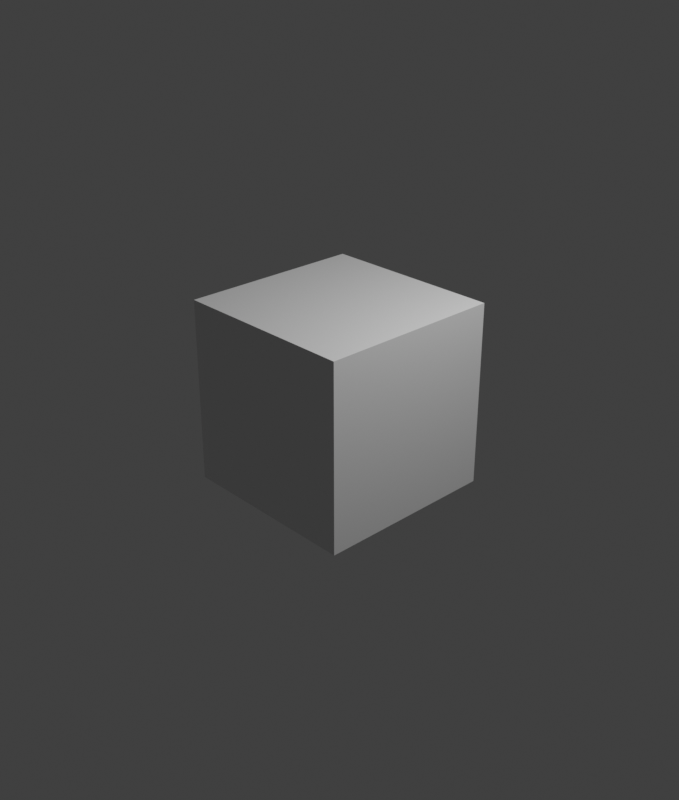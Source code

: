 # Source: scale_down.blend  (saved by Blender 3.6.13; exported with 4.5.12 LTS)
import bpy
from mathutils import Matrix  # noqa: F401  (used for matrix-valued properties, if any)

bpy.ops.wm.read_factory_settings(use_empty=True)
scene = bpy.context.scene
scene.name = 'Scene'

# ---- collections
col_collection = bpy.data.collections.new('Collection'); scene.collection.children.link(col_collection)

# ---- materials (node trees are filled in below, after node groups)
mat_material = bpy.data.materials.new('Material')
mat_material.alpha_threshold = 0.0
mat_material.use_transparent_shadow = False
mat_material.roughness = 0.5
mat_material.line_color = (0.0, 0.0, 0.0, 1.0)

# ---- material node trees
mat_material.use_nodes = True; mat_material.node_tree.nodes.clear()
_N = mat_material.node_tree.nodes; _L = mat_material.node_tree.links
n0 = _N.new('ShaderNodeOutputMaterial'); n0.name = 'Material Output'; n0.location = (300, 300)
n1 = _N.new('ShaderNodeBsdfPrincipled'); n1.name = 'Principled BSDF'; n1.location = (10, 300)
n1.distribution = 'GGX'
n1.subsurface_method = 'RANDOM_WALK_SKIN'
n1.inputs[3].default_value = 1.45
n1.inputs[27].default_value = (0.0, 0.0, 0.0, 1.0)
n1.inputs[28].default_value = 1.0
_L.new(n1.outputs[0], n0.inputs[0])
n0.is_active_output = True

# ---- world
world_world = bpy.data.worlds.new('World'); scene.world = world_world
world_world.use_nodes = True; world_world.node_tree.nodes.clear()
_N = world_world.node_tree.nodes; _L = world_world.node_tree.links
n0 = _N.new('ShaderNodeOutputWorld'); n0.name = 'World Output'; n0.location = (300, 300)
n1 = _N.new('ShaderNodeBackground'); n1.name = 'Background'; n1.location = (10, 300)
n1.inputs[0].default_value = (0.05088, 0.05088, 0.05088, 1.0)
_L.new(n1.outputs[0], n0.inputs[0])
n0.is_active_output = True
world_world.color = (0.05088, 0.05088, 0.05088)
world_world.use_sun_shadow = False
world_world.sun_shadow_jitter_overblur = 0.0

# ---- cameras
cam_camera = bpy.data.cameras.new('Camera')
cam_camera.clip_end = 100.0
cam_camera.ortho_scale = 7.314

# ---- lights
light_light = bpy.data.lights.new('Light', 'POINT')
light_light.transmission_factor = 0.0
light_light.energy = 1000.0
light_light.shadow_soft_size = 0.1
light_light.shadow_maximum_resolution = 0.006
light_light.use_absolute_resolution = True

# ---- meshes
me_cube = bpy.data.meshes.new('Cube')
me_cube.from_pydata([(1.0, 1.0, 1.0), (1.0, 1.0, -1.0), (1.0, -1.0, 1.0), (1.0, -1.0, -1.0), (-1.0, 1.0, 1.0), (-1.0, 1.0, -1.0), (-1.0, -1.0, 1.0), (-1.0, -1.0, -1.0)], [], [(0, 4, 6, 2), (3, 2, 6, 7), (7, 6, 4, 5), (5, 1, 3, 7), (1, 0, 2, 3), (5, 4, 0, 1)])
_uv = me_cube.uv_layers.new(name='UVMap')
_uv.uv.foreach_set('vector', [0.625, 0.5, 0.875, 0.5, 0.875, 0.75, 0.625, 0.75, 0.375, 0.75, 0.625, 0.75, 0.625, 1.0, 0.375, 1.0, 0.375, 0.0, 0.625, 0.0, 0.625, 0.25, 0.375, 0.25, 0.125, 0.5, 0.375, 0.5, 0.375, 0.75, 0.125, 0.75, 0.375, 0.5, 0.625, 0.5, 0.625, 0.75, 0.375, 0.75, 0.375, 0.25, 0.625, 0.25, 0.625, 0.5, 0.375, 0.5])
me_cube.materials.append(mat_material)
me_cube.use_mirror_vertex_groups = False
me_cube.update()

# ---- objects
ob_cube = bpy.data.objects.new('Cube', me_cube)
ob_light = bpy.data.objects.new('Light', light_light)
ob_camera = bpy.data.objects.new('Camera', cam_camera)

# ---- transforms, parenting, visibility, modifiers, constraints
ob_cube.location = (0.0, 0.0, 0.0)
ob_cube.lock_rotations_4d = False
ob_cube.empty_display_type = 'ARROWS'
ob_cube.lineart.crease_threshold = 0.0
ob_light.location = (4.076, 1.005, 5.904)
ob_light.rotation_euler = (0.6503, 0.05522, 1.866)
ob_light.lock_rotations_4d = False
ob_light.empty_display_type = 'ARROWS'
ob_light.color = (0.0, 0.0, 0.0, 0.0)
ob_light.lineart.crease_threshold = 0.0
ob_camera.location = (7.359, -6.926, 4.958)
ob_camera.rotation_euler = (1.109, 0.0, 0.8149)
ob_camera.lock_rotations_4d = False
ob_camera.empty_display_type = 'ARROWS'
ob_camera.color = (0.0, 0.0, 0.0, 0.0)
ob_camera.display_type = 'WIRE'
ob_camera.lineart.crease_threshold = 0.0

# ---- collection membership
col_collection.objects.link(ob_cube)
col_collection.objects.link(ob_light)
col_collection.objects.link(ob_camera)

# ---- scene / render settings (as saved in the file)
scene.camera = ob_camera
scene.frame_start = 1; scene.frame_end = 509; scene.frame_set(1)
scene.render.engine = 'BLENDER_EEVEE_NEXT'
scene.render.resolution_x = 280
scene.render.resolution_y = 330
scene.cycles.sampling_pattern = 'TABULATED_SOBOL'
scene.view_settings.view_transform = 'Standard'
bpy.context.view_layer.update()
